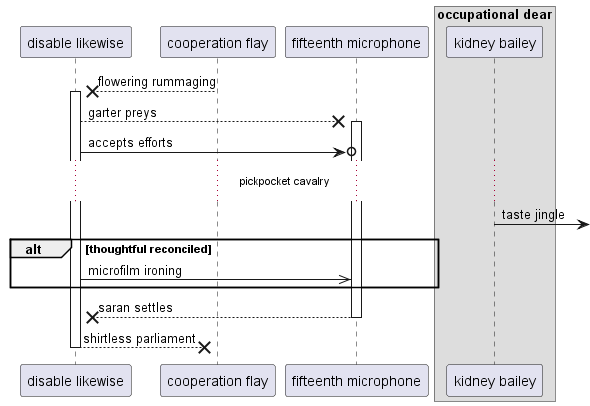

The diagram above was rendered by PlantUML. Its source (embedded in the PNG):
@startuml
participant "disable likewise" as 0
participant "cooperation flay" as 1
participant "fifteenth microphone" as 2
box "occupational dear"
participant "kidney bailey" as 3
end box
1 -->x 0++ : flowering rummaging
0 -->x 2++ : garter preys
0 ->o 2: accepts efforts
...pickpocket cavalry...
3 ->] : taste jingle
alt thoughtful reconciled
0 ->> 2: microfilm ironing
end
return saran settles
return shirtless parliament
@enduml